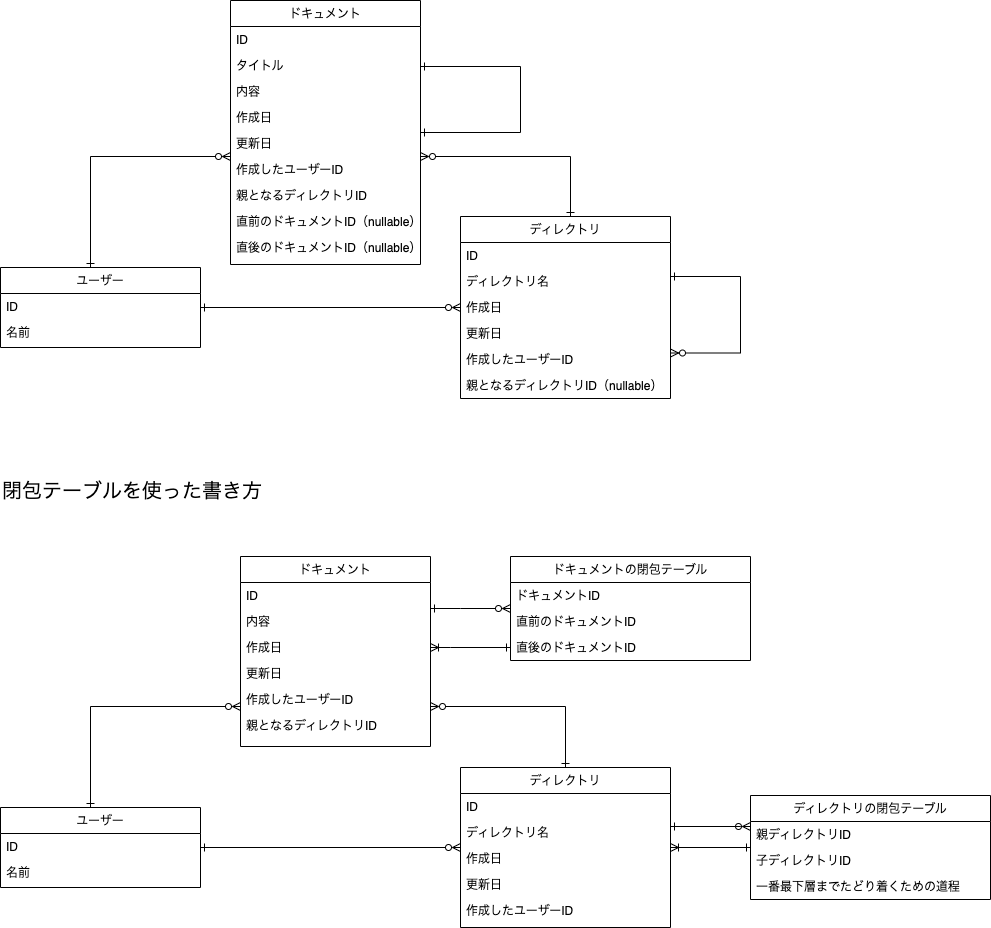

The diagram above was exported from draw.io. Its source (the exported page's mxGraphModel, read from the mxfile embedded in the PNG):
<mxGraphModel dx="1426" dy="627" grid="1" gridSize="10" guides="1" tooltips="1" connect="1" arrows="1" fold="1" page="1" pageScale="1" pageWidth="827" pageHeight="1169" math="0" shadow="0">
  <root>
    <mxCell id="WIyWlLk6GJQsqaUBKTNV-0" />
    <mxCell id="WIyWlLk6GJQsqaUBKTNV-1" parent="WIyWlLk6GJQsqaUBKTNV-0" />
    <mxCell id="PpYD-FCBuKJErqBTbtVl-12" style="edgeStyle=orthogonalEdgeStyle;rounded=0;orthogonalLoop=1;jettySize=auto;html=1;startArrow=ERone;startFill=0;endArrow=ERzeroToMany;endFill=0;" parent="WIyWlLk6GJQsqaUBKTNV-1" source="zkfFHV4jXpPFQw0GAbJ--6" target="PpYD-FCBuKJErqBTbtVl-4" edge="1">
      <mxGeometry relative="1" as="geometry" />
    </mxCell>
    <mxCell id="PpYD-FCBuKJErqBTbtVl-13" style="edgeStyle=orthogonalEdgeStyle;rounded=0;orthogonalLoop=1;jettySize=auto;html=1;startArrow=ERone;startFill=0;endArrow=ERzeroToMany;endFill=0;" parent="WIyWlLk6GJQsqaUBKTNV-1" source="zkfFHV4jXpPFQw0GAbJ--6" target="8m4uYthLryngHn0iYvUu-19" edge="1">
      <mxGeometry relative="1" as="geometry">
        <Array as="points">
          <mxPoint x="130" y="200" />
        </Array>
      </mxGeometry>
    </mxCell>
    <mxCell id="zkfFHV4jXpPFQw0GAbJ--6" value="ユーザー" style="swimlane;fontStyle=0;align=center;verticalAlign=top;childLayout=stackLayout;horizontal=1;startSize=26;horizontalStack=0;resizeParent=1;resizeLast=0;collapsible=1;marginBottom=0;rounded=0;shadow=0;strokeWidth=1;" parent="WIyWlLk6GJQsqaUBKTNV-1" vertex="1">
      <mxGeometry x="40" y="311" width="200" height="80" as="geometry">
        <mxRectangle x="130" y="380" width="160" height="26" as="alternateBounds" />
      </mxGeometry>
    </mxCell>
    <mxCell id="zkfFHV4jXpPFQw0GAbJ--7" value="ID" style="text;align=left;verticalAlign=top;spacingLeft=4;spacingRight=4;overflow=hidden;rotatable=0;points=[[0,0.5],[1,0.5]];portConstraint=eastwest;" parent="zkfFHV4jXpPFQw0GAbJ--6" vertex="1">
      <mxGeometry y="26" width="200" height="26" as="geometry" />
    </mxCell>
    <mxCell id="zkfFHV4jXpPFQw0GAbJ--8" value="名前" style="text;align=left;verticalAlign=top;spacingLeft=4;spacingRight=4;overflow=hidden;rotatable=0;points=[[0,0.5],[1,0.5]];portConstraint=eastwest;rounded=0;shadow=0;html=0;" parent="zkfFHV4jXpPFQw0GAbJ--6" vertex="1">
      <mxGeometry y="52" width="200" height="26" as="geometry" />
    </mxCell>
    <mxCell id="PpYD-FCBuKJErqBTbtVl-14" style="edgeStyle=orthogonalEdgeStyle;rounded=0;orthogonalLoop=1;jettySize=auto;html=1;startArrow=ERzeroToMany;startFill=0;endArrow=ERone;endFill=0;" parent="WIyWlLk6GJQsqaUBKTNV-1" source="8m4uYthLryngHn0iYvUu-19" target="PpYD-FCBuKJErqBTbtVl-4" edge="1">
      <mxGeometry relative="1" as="geometry">
        <Array as="points">
          <mxPoint x="610" y="200" />
        </Array>
      </mxGeometry>
    </mxCell>
    <mxCell id="8m4uYthLryngHn0iYvUu-19" value="ドキュメント" style="swimlane;fontStyle=0;align=center;verticalAlign=top;childLayout=stackLayout;horizontal=1;startSize=26;horizontalStack=0;resizeParent=1;resizeLast=0;collapsible=1;marginBottom=0;rounded=0;shadow=0;strokeWidth=1;" parent="WIyWlLk6GJQsqaUBKTNV-1" vertex="1">
      <mxGeometry x="270" y="44" width="190" height="264" as="geometry">
        <mxRectangle x="550" y="140" width="160" height="26" as="alternateBounds" />
      </mxGeometry>
    </mxCell>
    <mxCell id="-nTAnf9ApvG6zaBjj14E-2" value="ID" style="text;align=left;verticalAlign=top;spacingLeft=4;spacingRight=4;overflow=hidden;rotatable=0;points=[[0,0.5],[1,0.5]];portConstraint=eastwest;" parent="8m4uYthLryngHn0iYvUu-19" vertex="1">
      <mxGeometry y="26" width="190" height="26" as="geometry" />
    </mxCell>
    <mxCell id="8m4uYthLryngHn0iYvUu-20" value="タイトル" style="text;align=left;verticalAlign=top;spacingLeft=4;spacingRight=4;overflow=hidden;rotatable=0;points=[[0,0.5],[1,0.5]];portConstraint=eastwest;" parent="8m4uYthLryngHn0iYvUu-19" vertex="1">
      <mxGeometry y="52" width="190" height="26" as="geometry" />
    </mxCell>
    <mxCell id="5ETLV_dGP6C8fqFoIdnX-17" value="内容" style="text;align=left;verticalAlign=top;spacingLeft=4;spacingRight=4;overflow=hidden;rotatable=0;points=[[0,0.5],[1,0.5]];portConstraint=eastwest;" parent="8m4uYthLryngHn0iYvUu-19" vertex="1">
      <mxGeometry y="78" width="190" height="26" as="geometry" />
    </mxCell>
    <mxCell id="8m4uYthLryngHn0iYvUu-22" value="作成日" style="text;align=left;verticalAlign=top;spacingLeft=4;spacingRight=4;overflow=hidden;rotatable=0;points=[[0,0.5],[1,0.5]];portConstraint=eastwest;rounded=0;shadow=0;html=0;" parent="8m4uYthLryngHn0iYvUu-19" vertex="1">
      <mxGeometry y="104" width="190" height="26" as="geometry" />
    </mxCell>
    <mxCell id="8m4uYthLryngHn0iYvUu-24" value="更新日&#10;" style="text;align=left;verticalAlign=top;spacingLeft=4;spacingRight=4;overflow=hidden;rotatable=0;points=[[0,0.5],[1,0.5]];portConstraint=eastwest;rounded=0;shadow=0;html=0;" parent="8m4uYthLryngHn0iYvUu-19" vertex="1">
      <mxGeometry y="130" width="190" height="26" as="geometry" />
    </mxCell>
    <mxCell id="8m4uYthLryngHn0iYvUu-26" value="作成したユーザーID" style="text;align=left;verticalAlign=top;spacingLeft=4;spacingRight=4;overflow=hidden;rotatable=0;points=[[0,0.5],[1,0.5]];portConstraint=eastwest;" parent="8m4uYthLryngHn0iYvUu-19" vertex="1">
      <mxGeometry y="156" width="190" height="26" as="geometry" />
    </mxCell>
    <mxCell id="-nTAnf9ApvG6zaBjj14E-5" value="親となるディレクトリID" style="text;align=left;verticalAlign=top;spacingLeft=4;spacingRight=4;overflow=hidden;rotatable=0;points=[[0,0.5],[1,0.5]];portConstraint=eastwest;" parent="8m4uYthLryngHn0iYvUu-19" vertex="1">
      <mxGeometry y="182" width="190" height="26" as="geometry" />
    </mxCell>
    <mxCell id="-nTAnf9ApvG6zaBjj14E-1" value="直前のドキュメントID（nullable）" style="text;align=left;verticalAlign=top;spacingLeft=4;spacingRight=4;overflow=hidden;rotatable=0;points=[[0,0.5],[1,0.5]];portConstraint=eastwest;" parent="8m4uYthLryngHn0iYvUu-19" vertex="1">
      <mxGeometry y="208" width="190" height="26" as="geometry" />
    </mxCell>
    <mxCell id="5ETLV_dGP6C8fqFoIdnX-2" value="直後のドキュメントID（nullable）" style="text;align=left;verticalAlign=top;spacingLeft=4;spacingRight=4;overflow=hidden;rotatable=0;points=[[0,0.5],[1,0.5]];portConstraint=eastwest;" parent="8m4uYthLryngHn0iYvUu-19" vertex="1">
      <mxGeometry y="234" width="190" height="30" as="geometry" />
    </mxCell>
    <mxCell id="PpYD-FCBuKJErqBTbtVl-4" value="ディレクトリ" style="swimlane;fontStyle=0;align=center;verticalAlign=top;childLayout=stackLayout;horizontal=1;startSize=26;horizontalStack=0;resizeParent=1;resizeLast=0;collapsible=1;marginBottom=0;rounded=0;shadow=0;strokeWidth=1;" parent="WIyWlLk6GJQsqaUBKTNV-1" vertex="1">
      <mxGeometry x="500" y="260" width="210" height="182" as="geometry">
        <mxRectangle x="550" y="140" width="160" height="26" as="alternateBounds" />
      </mxGeometry>
    </mxCell>
    <mxCell id="PpYD-FCBuKJErqBTbtVl-5" value="ID" style="text;align=left;verticalAlign=top;spacingLeft=4;spacingRight=4;overflow=hidden;rotatable=0;points=[[0,0.5],[1,0.5]];portConstraint=eastwest;" parent="PpYD-FCBuKJErqBTbtVl-4" vertex="1">
      <mxGeometry y="26" width="210" height="26" as="geometry" />
    </mxCell>
    <mxCell id="PpYD-FCBuKJErqBTbtVl-6" value="ディレクトリ名" style="text;align=left;verticalAlign=top;spacingLeft=4;spacingRight=4;overflow=hidden;rotatable=0;points=[[0,0.5],[1,0.5]];portConstraint=eastwest;" parent="PpYD-FCBuKJErqBTbtVl-4" vertex="1">
      <mxGeometry y="52" width="210" height="26" as="geometry" />
    </mxCell>
    <mxCell id="PpYD-FCBuKJErqBTbtVl-7" value="作成日" style="text;align=left;verticalAlign=top;spacingLeft=4;spacingRight=4;overflow=hidden;rotatable=0;points=[[0,0.5],[1,0.5]];portConstraint=eastwest;rounded=0;shadow=0;html=0;" parent="PpYD-FCBuKJErqBTbtVl-4" vertex="1">
      <mxGeometry y="78" width="210" height="26" as="geometry" />
    </mxCell>
    <mxCell id="PpYD-FCBuKJErqBTbtVl-8" value="更新日&#10;" style="text;align=left;verticalAlign=top;spacingLeft=4;spacingRight=4;overflow=hidden;rotatable=0;points=[[0,0.5],[1,0.5]];portConstraint=eastwest;rounded=0;shadow=0;html=0;" parent="PpYD-FCBuKJErqBTbtVl-4" vertex="1">
      <mxGeometry y="104" width="210" height="26" as="geometry" />
    </mxCell>
    <mxCell id="PpYD-FCBuKJErqBTbtVl-9" value="作成したユーザーID" style="text;align=left;verticalAlign=top;spacingLeft=4;spacingRight=4;overflow=hidden;rotatable=0;points=[[0,0.5],[1,0.5]];portConstraint=eastwest;" parent="PpYD-FCBuKJErqBTbtVl-4" vertex="1">
      <mxGeometry y="130" width="210" height="26" as="geometry" />
    </mxCell>
    <mxCell id="PpYD-FCBuKJErqBTbtVl-11" value="親となるディレクトリID（nullable）" style="text;align=left;verticalAlign=top;spacingLeft=4;spacingRight=4;overflow=hidden;rotatable=0;points=[[0,0.5],[1,0.5]];portConstraint=eastwest;" parent="PpYD-FCBuKJErqBTbtVl-4" vertex="1">
      <mxGeometry y="156" width="210" height="26" as="geometry" />
    </mxCell>
    <mxCell id="PpYD-FCBuKJErqBTbtVl-15" style="edgeStyle=orthogonalEdgeStyle;rounded=0;orthogonalLoop=1;jettySize=auto;html=1;entryX=1;entryY=0.75;entryDx=0;entryDy=0;startArrow=ERone;startFill=0;endArrow=ERzeroToMany;endFill=0;" parent="WIyWlLk6GJQsqaUBKTNV-1" source="PpYD-FCBuKJErqBTbtVl-4" target="PpYD-FCBuKJErqBTbtVl-4" edge="1">
      <mxGeometry relative="1" as="geometry">
        <Array as="points">
          <mxPoint x="780" y="320" />
          <mxPoint x="780" y="397" />
        </Array>
      </mxGeometry>
    </mxCell>
    <mxCell id="-nTAnf9ApvG6zaBjj14E-4" style="edgeStyle=orthogonalEdgeStyle;rounded=0;orthogonalLoop=1;jettySize=auto;html=1;entryX=1;entryY=0.25;entryDx=0;entryDy=0;startArrow=ERone;startFill=0;endArrow=ERone;endFill=0;" parent="WIyWlLk6GJQsqaUBKTNV-1" source="8m4uYthLryngHn0iYvUu-19" target="8m4uYthLryngHn0iYvUu-19" edge="1">
      <mxGeometry relative="1" as="geometry">
        <Array as="points">
          <mxPoint x="560" y="176" />
          <mxPoint x="560" y="110" />
        </Array>
      </mxGeometry>
    </mxCell>
    <mxCell id="gjtGI8GUBXoUrjczkLcg-0" style="edgeStyle=orthogonalEdgeStyle;rounded=0;orthogonalLoop=1;jettySize=auto;html=1;startArrow=ERone;startFill=0;endArrow=ERzeroToMany;endFill=0;" edge="1" parent="WIyWlLk6GJQsqaUBKTNV-1" source="gjtGI8GUBXoUrjczkLcg-2" target="gjtGI8GUBXoUrjczkLcg-14">
      <mxGeometry relative="1" as="geometry" />
    </mxCell>
    <mxCell id="gjtGI8GUBXoUrjczkLcg-1" style="edgeStyle=orthogonalEdgeStyle;rounded=0;orthogonalLoop=1;jettySize=auto;html=1;startArrow=ERone;startFill=0;endArrow=ERzeroToMany;endFill=0;" edge="1" parent="WIyWlLk6GJQsqaUBKTNV-1" source="gjtGI8GUBXoUrjczkLcg-2" target="gjtGI8GUBXoUrjczkLcg-6">
      <mxGeometry relative="1" as="geometry">
        <Array as="points">
          <mxPoint x="130" y="750" />
        </Array>
      </mxGeometry>
    </mxCell>
    <mxCell id="gjtGI8GUBXoUrjczkLcg-2" value="ユーザー" style="swimlane;fontStyle=0;align=center;verticalAlign=top;childLayout=stackLayout;horizontal=1;startSize=26;horizontalStack=0;resizeParent=1;resizeLast=0;collapsible=1;marginBottom=0;rounded=0;shadow=0;strokeWidth=1;" vertex="1" parent="WIyWlLk6GJQsqaUBKTNV-1">
      <mxGeometry x="40" y="851" width="200" height="80" as="geometry">
        <mxRectangle x="130" y="380" width="160" height="26" as="alternateBounds" />
      </mxGeometry>
    </mxCell>
    <mxCell id="gjtGI8GUBXoUrjczkLcg-3" value="ID" style="text;align=left;verticalAlign=top;spacingLeft=4;spacingRight=4;overflow=hidden;rotatable=0;points=[[0,0.5],[1,0.5]];portConstraint=eastwest;" vertex="1" parent="gjtGI8GUBXoUrjczkLcg-2">
      <mxGeometry y="26" width="200" height="26" as="geometry" />
    </mxCell>
    <mxCell id="gjtGI8GUBXoUrjczkLcg-4" value="名前" style="text;align=left;verticalAlign=top;spacingLeft=4;spacingRight=4;overflow=hidden;rotatable=0;points=[[0,0.5],[1,0.5]];portConstraint=eastwest;rounded=0;shadow=0;html=0;" vertex="1" parent="gjtGI8GUBXoUrjczkLcg-2">
      <mxGeometry y="52" width="200" height="26" as="geometry" />
    </mxCell>
    <mxCell id="gjtGI8GUBXoUrjczkLcg-5" style="edgeStyle=orthogonalEdgeStyle;rounded=0;orthogonalLoop=1;jettySize=auto;html=1;startArrow=ERzeroToMany;startFill=0;endArrow=ERone;endFill=0;" edge="1" parent="WIyWlLk6GJQsqaUBKTNV-1" source="gjtGI8GUBXoUrjczkLcg-6" target="gjtGI8GUBXoUrjczkLcg-14">
      <mxGeometry relative="1" as="geometry">
        <Array as="points">
          <mxPoint x="605" y="750" />
        </Array>
      </mxGeometry>
    </mxCell>
    <mxCell id="gjtGI8GUBXoUrjczkLcg-29" style="edgeStyle=orthogonalEdgeStyle;rounded=0;orthogonalLoop=1;jettySize=auto;html=1;startArrow=ERone;startFill=0;endArrow=ERzeroToMany;endFill=0;" edge="1" parent="WIyWlLk6GJQsqaUBKTNV-1" source="gjtGI8GUBXoUrjczkLcg-6" target="gjtGI8GUBXoUrjczkLcg-25">
      <mxGeometry relative="1" as="geometry">
        <Array as="points">
          <mxPoint x="500" y="652" />
          <mxPoint x="500" y="652" />
        </Array>
      </mxGeometry>
    </mxCell>
    <mxCell id="gjtGI8GUBXoUrjczkLcg-6" value="ドキュメント" style="swimlane;fontStyle=0;align=center;verticalAlign=top;childLayout=stackLayout;horizontal=1;startSize=26;horizontalStack=0;resizeParent=1;resizeLast=0;collapsible=1;marginBottom=0;rounded=0;shadow=0;strokeWidth=1;" vertex="1" parent="WIyWlLk6GJQsqaUBKTNV-1">
      <mxGeometry x="280" y="600" width="190" height="190" as="geometry">
        <mxRectangle x="550" y="140" width="160" height="26" as="alternateBounds" />
      </mxGeometry>
    </mxCell>
    <mxCell id="gjtGI8GUBXoUrjczkLcg-7" value="ID" style="text;align=left;verticalAlign=top;spacingLeft=4;spacingRight=4;overflow=hidden;rotatable=0;points=[[0,0.5],[1,0.5]];portConstraint=eastwest;" vertex="1" parent="gjtGI8GUBXoUrjczkLcg-6">
      <mxGeometry y="26" width="190" height="26" as="geometry" />
    </mxCell>
    <mxCell id="gjtGI8GUBXoUrjczkLcg-8" value="内容" style="text;align=left;verticalAlign=top;spacingLeft=4;spacingRight=4;overflow=hidden;rotatable=0;points=[[0,0.5],[1,0.5]];portConstraint=eastwest;" vertex="1" parent="gjtGI8GUBXoUrjczkLcg-6">
      <mxGeometry y="52" width="190" height="26" as="geometry" />
    </mxCell>
    <mxCell id="gjtGI8GUBXoUrjczkLcg-9" value="作成日" style="text;align=left;verticalAlign=top;spacingLeft=4;spacingRight=4;overflow=hidden;rotatable=0;points=[[0,0.5],[1,0.5]];portConstraint=eastwest;rounded=0;shadow=0;html=0;" vertex="1" parent="gjtGI8GUBXoUrjczkLcg-6">
      <mxGeometry y="78" width="190" height="26" as="geometry" />
    </mxCell>
    <mxCell id="gjtGI8GUBXoUrjczkLcg-10" value="更新日&#10;" style="text;align=left;verticalAlign=top;spacingLeft=4;spacingRight=4;overflow=hidden;rotatable=0;points=[[0,0.5],[1,0.5]];portConstraint=eastwest;rounded=0;shadow=0;html=0;" vertex="1" parent="gjtGI8GUBXoUrjczkLcg-6">
      <mxGeometry y="104" width="190" height="26" as="geometry" />
    </mxCell>
    <mxCell id="gjtGI8GUBXoUrjczkLcg-11" value="作成したユーザーID" style="text;align=left;verticalAlign=top;spacingLeft=4;spacingRight=4;overflow=hidden;rotatable=0;points=[[0,0.5],[1,0.5]];portConstraint=eastwest;" vertex="1" parent="gjtGI8GUBXoUrjczkLcg-6">
      <mxGeometry y="130" width="190" height="26" as="geometry" />
    </mxCell>
    <mxCell id="gjtGI8GUBXoUrjczkLcg-12" value="親となるディレクトリID" style="text;align=left;verticalAlign=top;spacingLeft=4;spacingRight=4;overflow=hidden;rotatable=0;points=[[0,0.5],[1,0.5]];portConstraint=eastwest;" vertex="1" parent="gjtGI8GUBXoUrjczkLcg-6">
      <mxGeometry y="156" width="190" height="30" as="geometry" />
    </mxCell>
    <mxCell id="gjtGI8GUBXoUrjczkLcg-13" style="edgeStyle=orthogonalEdgeStyle;rounded=0;orthogonalLoop=1;jettySize=auto;html=1;startArrow=ERone;startFill=0;endArrow=ERzeroToMany;endFill=0;" edge="1" parent="WIyWlLk6GJQsqaUBKTNV-1" source="gjtGI8GUBXoUrjczkLcg-14" target="gjtGI8GUBXoUrjczkLcg-21">
      <mxGeometry relative="1" as="geometry">
        <Array as="points">
          <mxPoint x="780" y="870" />
          <mxPoint x="780" y="870" />
        </Array>
      </mxGeometry>
    </mxCell>
    <mxCell id="gjtGI8GUBXoUrjczkLcg-14" value="ディレクトリ" style="swimlane;fontStyle=0;align=center;verticalAlign=top;childLayout=stackLayout;horizontal=1;startSize=26;horizontalStack=0;resizeParent=1;resizeLast=0;collapsible=1;marginBottom=0;rounded=0;shadow=0;strokeWidth=1;" vertex="1" parent="WIyWlLk6GJQsqaUBKTNV-1">
      <mxGeometry x="500" y="811" width="210" height="160" as="geometry">
        <mxRectangle x="550" y="140" width="160" height="26" as="alternateBounds" />
      </mxGeometry>
    </mxCell>
    <mxCell id="gjtGI8GUBXoUrjczkLcg-15" value="ID" style="text;align=left;verticalAlign=top;spacingLeft=4;spacingRight=4;overflow=hidden;rotatable=0;points=[[0,0.5],[1,0.5]];portConstraint=eastwest;" vertex="1" parent="gjtGI8GUBXoUrjczkLcg-14">
      <mxGeometry y="26" width="210" height="26" as="geometry" />
    </mxCell>
    <mxCell id="gjtGI8GUBXoUrjczkLcg-16" value="ディレクトリ名" style="text;align=left;verticalAlign=top;spacingLeft=4;spacingRight=4;overflow=hidden;rotatable=0;points=[[0,0.5],[1,0.5]];portConstraint=eastwest;" vertex="1" parent="gjtGI8GUBXoUrjczkLcg-14">
      <mxGeometry y="52" width="210" height="26" as="geometry" />
    </mxCell>
    <mxCell id="gjtGI8GUBXoUrjczkLcg-17" value="作成日" style="text;align=left;verticalAlign=top;spacingLeft=4;spacingRight=4;overflow=hidden;rotatable=0;points=[[0,0.5],[1,0.5]];portConstraint=eastwest;rounded=0;shadow=0;html=0;" vertex="1" parent="gjtGI8GUBXoUrjczkLcg-14">
      <mxGeometry y="78" width="210" height="26" as="geometry" />
    </mxCell>
    <mxCell id="gjtGI8GUBXoUrjczkLcg-18" value="更新日&#10;" style="text;align=left;verticalAlign=top;spacingLeft=4;spacingRight=4;overflow=hidden;rotatable=0;points=[[0,0.5],[1,0.5]];portConstraint=eastwest;rounded=0;shadow=0;html=0;" vertex="1" parent="gjtGI8GUBXoUrjczkLcg-14">
      <mxGeometry y="104" width="210" height="26" as="geometry" />
    </mxCell>
    <mxCell id="gjtGI8GUBXoUrjczkLcg-19" value="作成したユーザーID" style="text;align=left;verticalAlign=top;spacingLeft=4;spacingRight=4;overflow=hidden;rotatable=0;points=[[0,0.5],[1,0.5]];portConstraint=eastwest;" vertex="1" parent="gjtGI8GUBXoUrjczkLcg-14">
      <mxGeometry y="130" width="210" height="26" as="geometry" />
    </mxCell>
    <mxCell id="gjtGI8GUBXoUrjczkLcg-20" style="edgeStyle=orthogonalEdgeStyle;rounded=0;orthogonalLoop=1;jettySize=auto;html=1;startArrow=ERone;startFill=0;endArrow=ERoneToMany;endFill=0;" edge="1" parent="WIyWlLk6GJQsqaUBKTNV-1" source="gjtGI8GUBXoUrjczkLcg-21" target="gjtGI8GUBXoUrjczkLcg-14">
      <mxGeometry relative="1" as="geometry" />
    </mxCell>
    <mxCell id="gjtGI8GUBXoUrjczkLcg-21" value="ディレクトリの閉包テーブル" style="swimlane;fontStyle=0;align=center;verticalAlign=top;childLayout=stackLayout;horizontal=1;startSize=26;horizontalStack=0;resizeParent=1;resizeLast=0;collapsible=1;marginBottom=0;rounded=0;shadow=0;strokeWidth=1;" vertex="1" parent="WIyWlLk6GJQsqaUBKTNV-1">
      <mxGeometry x="790" y="839" width="240" height="104" as="geometry">
        <mxRectangle x="130" y="380" width="160" height="26" as="alternateBounds" />
      </mxGeometry>
    </mxCell>
    <mxCell id="gjtGI8GUBXoUrjczkLcg-22" value="親ディレクトリID" style="text;align=left;verticalAlign=top;spacingLeft=4;spacingRight=4;overflow=hidden;rotatable=0;points=[[0,0.5],[1,0.5]];portConstraint=eastwest;" vertex="1" parent="gjtGI8GUBXoUrjczkLcg-21">
      <mxGeometry y="26" width="240" height="26" as="geometry" />
    </mxCell>
    <mxCell id="gjtGI8GUBXoUrjczkLcg-23" value="子ディレクトリID" style="text;align=left;verticalAlign=top;spacingLeft=4;spacingRight=4;overflow=hidden;rotatable=0;points=[[0,0.5],[1,0.5]];portConstraint=eastwest;rounded=0;shadow=0;html=0;" vertex="1" parent="gjtGI8GUBXoUrjczkLcg-21">
      <mxGeometry y="52" width="240" height="26" as="geometry" />
    </mxCell>
    <mxCell id="gjtGI8GUBXoUrjczkLcg-24" value="一番最下層までたどり着くための道程" style="text;align=left;verticalAlign=top;spacingLeft=4;spacingRight=4;overflow=hidden;rotatable=0;points=[[0,0.5],[1,0.5]];portConstraint=eastwest;rounded=0;shadow=0;html=0;" vertex="1" parent="gjtGI8GUBXoUrjczkLcg-21">
      <mxGeometry y="78" width="240" height="26" as="geometry" />
    </mxCell>
    <mxCell id="gjtGI8GUBXoUrjczkLcg-25" value="ドキュメントの閉包テーブル" style="swimlane;fontStyle=0;align=center;verticalAlign=top;childLayout=stackLayout;horizontal=1;startSize=26;horizontalStack=0;resizeParent=1;resizeLast=0;collapsible=1;marginBottom=0;rounded=0;shadow=0;strokeWidth=1;" vertex="1" parent="WIyWlLk6GJQsqaUBKTNV-1">
      <mxGeometry x="550" y="600" width="240" height="104" as="geometry">
        <mxRectangle x="130" y="380" width="160" height="26" as="alternateBounds" />
      </mxGeometry>
    </mxCell>
    <mxCell id="gjtGI8GUBXoUrjczkLcg-26" value="ドキュメントID" style="text;align=left;verticalAlign=top;spacingLeft=4;spacingRight=4;overflow=hidden;rotatable=0;points=[[0,0.5],[1,0.5]];portConstraint=eastwest;" vertex="1" parent="gjtGI8GUBXoUrjczkLcg-25">
      <mxGeometry y="26" width="240" height="26" as="geometry" />
    </mxCell>
    <mxCell id="gjtGI8GUBXoUrjczkLcg-27" value="直前のドキュメントID" style="text;align=left;verticalAlign=top;spacingLeft=4;spacingRight=4;overflow=hidden;rotatable=0;points=[[0,0.5],[1,0.5]];portConstraint=eastwest;rounded=0;shadow=0;html=0;" vertex="1" parent="gjtGI8GUBXoUrjczkLcg-25">
      <mxGeometry y="52" width="240" height="26" as="geometry" />
    </mxCell>
    <mxCell id="gjtGI8GUBXoUrjczkLcg-28" value="直後のドキュメントID" style="text;align=left;verticalAlign=top;spacingLeft=4;spacingRight=4;overflow=hidden;rotatable=0;points=[[0,0.5],[1,0.5]];portConstraint=eastwest;rounded=0;shadow=0;html=0;" vertex="1" parent="gjtGI8GUBXoUrjczkLcg-25">
      <mxGeometry y="78" width="240" height="26" as="geometry" />
    </mxCell>
    <mxCell id="gjtGI8GUBXoUrjczkLcg-30" style="edgeStyle=orthogonalEdgeStyle;rounded=0;orthogonalLoop=1;jettySize=auto;html=1;endArrow=ERoneToMany;endFill=0;startArrow=ERone;startFill=0;" edge="1" parent="WIyWlLk6GJQsqaUBKTNV-1" source="gjtGI8GUBXoUrjczkLcg-28" target="gjtGI8GUBXoUrjczkLcg-6">
      <mxGeometry relative="1" as="geometry">
        <Array as="points">
          <mxPoint x="490" y="691" />
          <mxPoint x="490" y="691" />
        </Array>
      </mxGeometry>
    </mxCell>
    <mxCell id="gjtGI8GUBXoUrjczkLcg-34" value="閉包テーブルを使った書き方" style="text;html=1;strokeColor=none;fillColor=none;align=left;verticalAlign=middle;whiteSpace=wrap;rounded=0;fontSize=20;" vertex="1" parent="WIyWlLk6GJQsqaUBKTNV-1">
      <mxGeometry x="40" y="520" width="290" height="30" as="geometry" />
    </mxCell>
  </root>
</mxGraphModel>